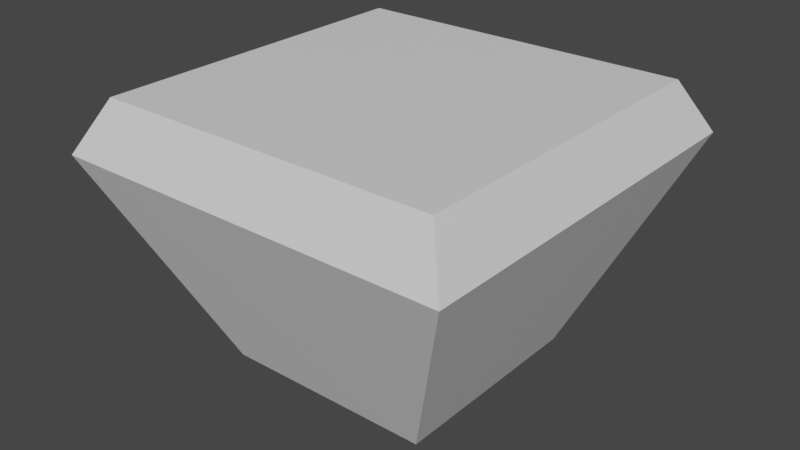 # Source: untitled.blend  (saved by Blender 3.5.10; exported with 4.5.12 LTS)
import bpy
from mathutils import Matrix  # noqa: F401  (used for matrix-valued properties, if any)

bpy.ops.wm.read_factory_settings(use_empty=True)
scene = bpy.context.scene
scene.name = 'Scene'

# ---- collections
col_collection = bpy.data.collections.new('Collection'); scene.collection.children.link(col_collection)

# ---- materials (node trees are filled in below, after node groups)
mat_material = bpy.data.materials.new('Material')
mat_material.alpha_threshold = 0.0
mat_material.use_transparent_shadow = False
mat_material.roughness = 0.5
mat_material.line_color = (0.0, 0.0, 0.0, 1.0)

# ---- material node trees
mat_material.use_nodes = True; mat_material.node_tree.nodes.clear()
_N = mat_material.node_tree.nodes; _L = mat_material.node_tree.links
n0 = _N.new('ShaderNodeOutputMaterial'); n0.name = 'Material Output'; n0.location = (300, 300)
n1 = _N.new('ShaderNodeBsdfPrincipled'); n1.name = 'Principled BSDF'; n1.location = (10, 300)
n1.distribution = 'GGX'
n1.subsurface_method = 'RANDOM_WALK_SKIN'
n1.inputs[3].default_value = 1.45
n1.inputs[27].default_value = (0.0, 0.0, 0.0, 1.0)
n1.inputs[28].default_value = 1.0
_L.new(n1.outputs[0], n0.inputs[0])
n0.is_active_output = True

# ---- world
world_world = bpy.data.worlds.new('World'); scene.world = world_world
world_world.use_nodes = True; world_world.node_tree.nodes.clear()
_N = world_world.node_tree.nodes; _L = world_world.node_tree.links
n0 = _N.new('ShaderNodeOutputWorld'); n0.name = 'World Output'; n0.location = (300, 300)
n1 = _N.new('ShaderNodeBackground'); n1.name = 'Background'; n1.location = (10, 300)
n1.inputs[0].default_value = (0.05088, 0.05088, 0.05088, 1.0)
_L.new(n1.outputs[0], n0.inputs[0])
n0.is_active_output = True
world_world.color = (0.05088, 0.05088, 0.05088)
world_world.use_sun_shadow = False
world_world.sun_shadow_jitter_overblur = 0.0

# ---- meshes
me_cube = bpy.data.meshes.new('Cube')
me_cube.from_pydata([(1.881, 1.881, 1.0), (1.0, 1.0, -1.0), (1.881, -1.881, 1.0), (1.0, -1.0, -1.0), (-1.881, 1.881, 1.0), (-1.0, 1.0, -1.0), (-1.881, -1.881, 1.0), (-1.0, -1.0, -1.0), (1.626, 1.626, 1.482), (1.626, -1.626, 1.482), (-1.626, 1.626, 1.482), (-1.626, -1.626, 1.482)], [], [(6, 2, 9, 11), (3, 2, 6, 7), (7, 6, 4, 5), (5, 1, 3, 7), (1, 0, 2, 3), (5, 4, 0, 1), (8, 10, 11, 9), (4, 6, 11, 10), (2, 0, 8, 9), (0, 4, 10, 8)])
_uv = me_cube.uv_layers.new(name='UVMap')
_uv.uv.foreach_set('vector', [0.625, 1.0, 0.625, 0.75, 0.625, 0.75, 0.625, 1.0, 0.375, 0.75, 0.625, 0.75, 0.625, 1.0, 0.375, 1.0, 0.375, 0.0, 0.625, 0.0, 0.625, 0.25, 0.375, 0.25, 0.125, 0.5, 0.375, 0.5, 0.375, 0.75, 0.125, 0.75, 0.375, 0.5, 0.625, 0.5, 0.625, 0.75, 0.375, 0.75, 0.375, 0.25, 0.625, 0.25, 0.625, 0.5, 0.375, 0.5, 0.625, 0.5, 0.875, 0.5, 0.875, 0.75, 0.625, 0.75, 0.625, 0.25, 0.625, 0.0, 0.625, 0.0, 0.625, 0.25, 0.625, 0.75, 0.625, 0.5, 0.625, 0.5, 0.625, 0.75, 0.625, 0.5, 0.625, 0.25, 0.625, 0.25, 0.625, 0.5])
me_cube.materials.append(mat_material)
me_cube.use_mirror_vertex_groups = False
me_cube.update()

# ---- objects
ob_cube = bpy.data.objects.new('Cube', me_cube)

# ---- transforms, parenting, visibility, modifiers, constraints
ob_cube.location = (0.0, 0.0, 0.0)
ob_cube.lock_rotations_4d = False
ob_cube.empty_display_type = 'ARROWS'
ob_cube.lineart.crease_threshold = 0.0

# ---- collection membership
col_collection.objects.link(ob_cube)

# ---- scene / render settings (as saved in the file)
scene.frame_start = 1; scene.frame_end = 250; scene.frame_set(1)
scene.render.engine = 'BLENDER_EEVEE_NEXT'
scene.cycles.sampling_pattern = 'TABULATED_SOBOL'
scene.view_settings.view_transform = 'Filmic'
bpy.context.view_layer.update()

# ---- added for rendering (the .blend has no active camera and no usable light): camera, sun
cam_auto = bpy.data.cameras.new('AutoCamera')
cam_auto.lens = 50.0
cam_auto.sensor_width = 36.0
cam_auto.clip_end = 1000.0
ob_auto_camera = bpy.data.objects.new('AutoCamera', cam_auto)
scene.collection.objects.link(ob_auto_camera)
ob_auto_camera.location = (5.43169, -6.51803, 4.58635)
ob_auto_camera.rotation_euler = (1.09748, -7.21219e-08, 0.694738)
scene.camera = ob_auto_camera
light_auto_sun = bpy.data.lights.new('AutoSun', 'SUN')
light_auto_sun.energy = 3.0
light_auto_sun.angle = 0.0523599
ob_auto_sun = bpy.data.objects.new('AutoSun', light_auto_sun)
scene.collection.objects.link(ob_auto_sun)
ob_auto_sun.rotation_euler = (0.872665, 0.174533, 0.523599)
bpy.context.view_layer.update()
